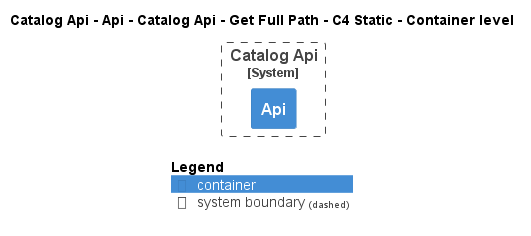

The diagram above was rendered by PlantUML. Its source (embedded in the PNG):
@startuml
!pragma layout smetana
!include ..\..\..\..\..\..\..\..\..\..\..\.c4s\C4_Container.puml

AddElementTag("c4interflow:lifecycle:new", $bgColor=green, $fontColor=#ffffff, $borderColor=green, $shadowing="False")
AddElementTag("c4interflow:lifecycle:changed", $bgColor=orange, $fontColor=#ffffff, $borderColor=orange, $shadowing="False")
AddElementTag("c4interflow:lifecycle:removed", $bgColor=red, $fontColor=#ffffff, $borderColor=red, $shadowing="False")

AddRelTag("c4interflow:lifecycle:new", $textColor=green, $lineColor=green)
AddRelTag("c4interflow:lifecycle:changed", $textColor=orange, $lineColor=orange)
AddRelTag("c4interflow:lifecycle:removed", $textColor=red, $lineColor=red)

SHOW_PERSON_PORTRAIT()
LAYOUT_TOP_DOWN()

skinparam linetype polyline

title Catalog Api - Api - Catalog Api - Get Full Path - C4 Static - Container level


System_Boundary(dotnet.eShop.Architecture.SoftwareSystems.CatalogApi, "Catalog Api") {
    Container(dotnet.eShop.Architecture.SoftwareSystems.CatalogApi.Containers.Api, "Api", "", "")
}



SHOW_LEGEND()
@enduml